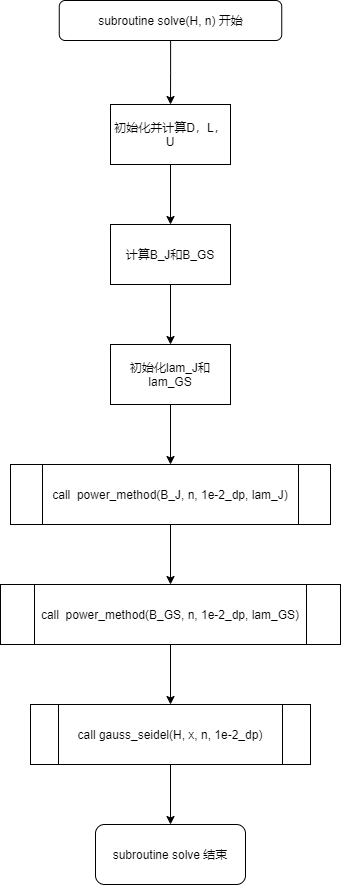

The diagram above was exported from draw.io. Its source (the exported page's mxGraphModel, read from the mxfile embedded in the PNG):
<mxGraphModel dx="1278" dy="1698" grid="1" gridSize="10" guides="1" tooltips="1" connect="1" arrows="1" fold="1" page="1" pageScale="1" pageWidth="827" pageHeight="1169" math="0" shadow="0">
  <root>
    <mxCell id="WIyWlLk6GJQsqaUBKTNV-0" />
    <mxCell id="WIyWlLk6GJQsqaUBKTNV-1" parent="WIyWlLk6GJQsqaUBKTNV-0" />
    <mxCell id="wMuCch64TWopXkDvgIk_-1" style="edgeStyle=orthogonalEdgeStyle;rounded=0;orthogonalLoop=1;jettySize=auto;html=1;entryX=0.5;entryY=0;entryDx=0;entryDy=0;" edge="1" parent="WIyWlLk6GJQsqaUBKTNV-1" source="WIyWlLk6GJQsqaUBKTNV-3" target="wMuCch64TWopXkDvgIk_-0">
      <mxGeometry relative="1" as="geometry" />
    </mxCell>
    <mxCell id="WIyWlLk6GJQsqaUBKTNV-3" value="subroutine solve(H, n) 开始" style="rounded=1;whiteSpace=wrap;html=1;fontSize=12;glass=0;strokeWidth=1;shadow=0;" parent="WIyWlLk6GJQsqaUBKTNV-1" vertex="1">
      <mxGeometry x="108.75" y="-54" width="222.5" height="40" as="geometry" />
    </mxCell>
    <mxCell id="FDvQrYrK8QlF2wxkQufF-6" value="" style="edgeStyle=orthogonalEdgeStyle;rounded=0;orthogonalLoop=1;jettySize=auto;html=1;" parent="WIyWlLk6GJQsqaUBKTNV-1" source="FDvQrYrK8QlF2wxkQufF-5" edge="1">
      <mxGeometry relative="1" as="geometry">
        <mxPoint x="220" y="290" as="targetPoint" />
      </mxGeometry>
    </mxCell>
    <mxCell id="FDvQrYrK8QlF2wxkQufF-5" value="计算B_J和B_GS" style="rounded=0;whiteSpace=wrap;html=1;" parent="WIyWlLk6GJQsqaUBKTNV-1" vertex="1">
      <mxGeometry x="160" y="170" width="120" height="60" as="geometry" />
    </mxCell>
    <mxCell id="wMuCch64TWopXkDvgIk_-2" style="edgeStyle=orthogonalEdgeStyle;rounded=0;orthogonalLoop=1;jettySize=auto;html=1;entryX=0.5;entryY=0;entryDx=0;entryDy=0;" edge="1" parent="WIyWlLk6GJQsqaUBKTNV-1" source="wMuCch64TWopXkDvgIk_-0" target="FDvQrYrK8QlF2wxkQufF-5">
      <mxGeometry relative="1" as="geometry" />
    </mxCell>
    <mxCell id="wMuCch64TWopXkDvgIk_-0" value="初始化并计算D，L，U" style="rounded=0;whiteSpace=wrap;html=1;" vertex="1" parent="WIyWlLk6GJQsqaUBKTNV-1">
      <mxGeometry x="160" y="50" width="120" height="60" as="geometry" />
    </mxCell>
    <mxCell id="wMuCch64TWopXkDvgIk_-5" value="" style="edgeStyle=orthogonalEdgeStyle;rounded=0;orthogonalLoop=1;jettySize=auto;html=1;" edge="1" parent="WIyWlLk6GJQsqaUBKTNV-1" source="wMuCch64TWopXkDvgIk_-3">
      <mxGeometry relative="1" as="geometry">
        <mxPoint x="220" y="410" as="targetPoint" />
      </mxGeometry>
    </mxCell>
    <mxCell id="wMuCch64TWopXkDvgIk_-3" value="初始化lam_J和lam_GS" style="rounded=0;whiteSpace=wrap;html=1;" vertex="1" parent="WIyWlLk6GJQsqaUBKTNV-1">
      <mxGeometry x="160" y="290" width="120" height="60" as="geometry" />
    </mxCell>
    <mxCell id="wMuCch64TWopXkDvgIk_-8" style="edgeStyle=orthogonalEdgeStyle;rounded=0;orthogonalLoop=1;jettySize=auto;html=1;entryX=0.5;entryY=0;entryDx=0;entryDy=0;" edge="1" parent="WIyWlLk6GJQsqaUBKTNV-1" source="wMuCch64TWopXkDvgIk_-6" target="wMuCch64TWopXkDvgIk_-7">
      <mxGeometry relative="1" as="geometry" />
    </mxCell>
    <mxCell id="wMuCch64TWopXkDvgIk_-6" value="call&amp;nbsp;&amp;nbsp;power_method(B_J, n, 1e-2_dp, lam_J)" style="shape=process;whiteSpace=wrap;html=1;backgroundOutline=1;" vertex="1" parent="WIyWlLk6GJQsqaUBKTNV-1">
      <mxGeometry x="60" y="410" width="320" height="60" as="geometry" />
    </mxCell>
    <mxCell id="wMuCch64TWopXkDvgIk_-10" style="edgeStyle=orthogonalEdgeStyle;rounded=0;orthogonalLoop=1;jettySize=auto;html=1;entryX=0.5;entryY=0;entryDx=0;entryDy=0;" edge="1" parent="WIyWlLk6GJQsqaUBKTNV-1" source="wMuCch64TWopXkDvgIk_-7" target="wMuCch64TWopXkDvgIk_-9">
      <mxGeometry relative="1" as="geometry" />
    </mxCell>
    <mxCell id="wMuCch64TWopXkDvgIk_-7" value="call&amp;nbsp;&amp;nbsp;power_method(B_GS, n, 1e-2_dp, lam_GS)" style="shape=process;whiteSpace=wrap;html=1;backgroundOutline=1;" vertex="1" parent="WIyWlLk6GJQsqaUBKTNV-1">
      <mxGeometry x="50" y="530" width="340" height="60" as="geometry" />
    </mxCell>
    <mxCell id="wMuCch64TWopXkDvgIk_-12" style="edgeStyle=orthogonalEdgeStyle;rounded=0;orthogonalLoop=1;jettySize=auto;html=1;entryX=0.5;entryY=0;entryDx=0;entryDy=0;" edge="1" parent="WIyWlLk6GJQsqaUBKTNV-1" source="wMuCch64TWopXkDvgIk_-9" target="wMuCch64TWopXkDvgIk_-11">
      <mxGeometry relative="1" as="geometry" />
    </mxCell>
    <mxCell id="wMuCch64TWopXkDvgIk_-9" value="call gauss_seidel(H, x, n, 1e-2_dp)" style="shape=process;whiteSpace=wrap;html=1;backgroundOutline=1;" vertex="1" parent="WIyWlLk6GJQsqaUBKTNV-1">
      <mxGeometry x="80" y="650" width="280" height="60" as="geometry" />
    </mxCell>
    <mxCell id="wMuCch64TWopXkDvgIk_-11" value="subroutine solve 结束" style="rounded=1;whiteSpace=wrap;html=1;" vertex="1" parent="WIyWlLk6GJQsqaUBKTNV-1">
      <mxGeometry x="145" y="770" width="150" height="60" as="geometry" />
    </mxCell>
  </root>
</mxGraphModel>